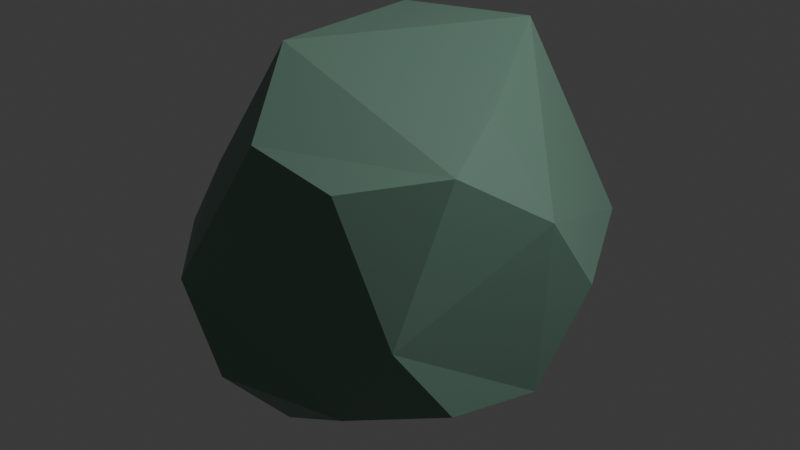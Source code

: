 # Source: lopoy_rocks.blend  (saved by Blender 4.1.24; exported with 4.5.12 LTS)
import bpy
from mathutils import Matrix  # noqa: F401  (used for matrix-valued properties, if any)

bpy.ops.wm.read_factory_settings(use_empty=True)
scene = bpy.context.scene
scene.name = 'Scene'

# ---- collections
col_collection = bpy.data.collections.new('Collection'); scene.collection.children.link(col_collection)

# ---- materials (node trees are filled in below, after node groups)
mat_material_001 = bpy.data.materials.new('Material.001')
mat_material_001.use_transparent_shadow = False

# ---- material node trees
mat_material_001.use_nodes = True; mat_material_001.node_tree.nodes.clear()
_N = mat_material_001.node_tree.nodes; _L = mat_material_001.node_tree.links
n0 = _N.new('ShaderNodeBsdfPrincipled'); n0.name = 'Principled BSDF'; n0.location = (10, 300)
n0.inputs[0].default_value = (0.1578, 0.2799, 0.2156, 1.0)
n1 = _N.new('ShaderNodeOutputMaterial'); n1.name = 'Material Output'; n1.location = (300, 300)
_L.new(n0.outputs[0], n1.inputs[0])
n1.is_active_output = True

# ---- world
world_world = bpy.data.worlds.new('World'); scene.world = world_world
world_world.use_nodes = True; world_world.node_tree.nodes.clear()
_N = world_world.node_tree.nodes; _L = world_world.node_tree.links
n0 = _N.new('ShaderNodeOutputWorld'); n0.name = 'World Output'; n0.location = (300, 300)
n1 = _N.new('ShaderNodeBackground'); n1.name = 'Background'; n1.location = (10, 300)
n1.inputs[0].default_value = (0.05088, 0.05088, 0.05088, 1.0)
_L.new(n1.outputs[0], n0.inputs[0])
n0.is_active_output = True
world_world.color = (0.05088, 0.05088, 0.05088)
world_world.use_sun_shadow = False
world_world.sun_shadow_jitter_overblur = 0.0

# ---- lights
light_light = bpy.data.lights.new('Light', 'POINT')
light_light.transmission_factor = 0.0
light_light.energy = 1000.0
light_light.shadow_soft_size = 0.1
light_light.shadow_maximum_resolution = 0.006
light_light.use_absolute_resolution = True

# ---- meshes
me_icosphere = bpy.data.meshes.new('Icosphere')
me_icosphere.from_pydata([(0.0, 0.0, -1.0), (0.7236, -0.5257, -0.4472), (-0.4382, -0.9545, -0.4998), (-1.056, -0.1038, -0.4998), (-0.2764, 1.177, -0.4472), (0.2764, -0.8506, 0.713), (-0.833, -0.5257, 0.4472), (-0.833, 0.8523, 0.4472), (0.2764, 1.177, 0.4472), (0.8944, 0.0, 0.4472), (-0.3242, -0.6038, -0.9032), (0.2629, -0.809, -0.5257), (0.8506, 0.0, -0.5257), (0.4253, 0.309, -0.8507), (-0.6875, -0.1038, -0.9032), (-0.6882, 0.8265, -0.5257), (0.2629, 1.136, -0.5257), (0.9511, 0.309, 0.0), (0.5878, -0.809, 0.0), (-1.222, -0.4128, -0.05259), (-0.7496, -0.9128, -0.05259), (-1.06, 0.6355, 0.0), (0.5878, 1.136, 0.0), (0.6882, -0.5, 0.7915), (-0.2629, -0.809, 0.7915), (0.5257, 0.0, 0.9044), (-0.5347, -0.309, 1.116), (-0.5347, 0.6355, 1.116), (0.1625, 0.8265, 1.116)], [], [(0, 10, 14), (3, 19, 21), (6, 24, 26), (5, 23, 25, 28, 27, 26, 24), (23, 9, 25), (17, 22, 8, 28, 25, 9), (21, 19, 6, 26, 27, 7), (20, 24, 6), (18, 23, 5), (15, 21, 7, 27, 28, 8, 22, 16, 4), (15, 3, 21), (19, 20, 6), (2, 11, 18, 5, 24, 20), (11, 1, 18), (1, 12, 17, 9, 23, 18), (22, 17, 12, 13, 16), (0, 14, 15, 4, 16, 13), (14, 3, 15), (3, 14, 10, 2, 20, 19), (10, 11, 2), (10, 0, 13, 12, 1, 11)])
_uv = me_icosphere.uv_layers.new(name='UVMap')
_uv.uv.foreach_set('vector', [0.9091, 0.0, 0.9545, 0.07873, 0.8636, 0.07873, 0.8182, 0.1575, 0.8636, 0.2362, 0.7727, 0.2362, 0.0, 0.3149, 0.09091, 0.3149, 0.9048, 0.7765, 0.1818, 0.3149, 0.2727, 0.3149, 0.4091, 0.3937, 0.5909, 0.3937, 0.7727, 0.3937, 0.04546, 0.3937, 0.09091, 0.3149, 0.2727, 0.3149, 0.3636, 0.3149, 0.3182, 0.3937, 0.4091, 0.2362, 0.5, 0.2362, 0.5455, 0.3149, 0.5909, 0.3937, 0.4091, 0.3937, 0.3636, 0.3149, 0.7727, 0.2362, 0.8636, 0.2362, 0.9091, 0.3149, 0.9048, 0.7765, 0.718, 0.3937, 0.7273, 0.3149, 0.04546, 0.2362, 0.09091, 0.3149, 0.0, 0.3149, 0.2273, 0.2362, 0.2727, 0.3149, 0.1818, 0.3149, 0.7273, 0.1575, 0.7727, 0.2362, 0.7273, 0.3149, 0.7727, 0.3937, 0.5909, 0.3937, 0.5455, 0.3149, 0.5, 0.2362, 0.5455, 0.1575, 0.6364, 0.1575, 0.7273, 0.1575, 0.8182, 0.1575, 0.7727, 0.2362, 0.8636, 0.2362, 0.9545, 0.2362, 0.9091, 0.3149, 0.4258, 0.1575, 0.1818, 0.1575, 0.07884, 0.2362, 0.1818, 0.3149, 0.2433, 0.4204, 0.4741, 0.3846, 0.1818, 0.1575, 0.2727, 0.1575, 0.2273, 0.2362, 0.2727, 0.1575, 0.3636, 0.1575, 0.4091, 0.2362, 0.3636, 0.3149, 0.2727, 0.3149, 0.2273, 0.2362, 0.5, 0.2362, 0.4091, 0.2362, 0.3636, 0.1575, 0.4091, 0.07873, 0.5455, 0.1575, 0.3636, 0.0, 0.7727, 0.07873, 0.7273, 0.1575, 0.6364, 0.1575, 0.5455, 0.1575, 0.4091, 0.07873, 0.7727, 0.07873, 0.8182, 0.1575, 0.7273, 0.1575, 0.8182, 0.1575, 0.7727, 0.07873, 0.9545, 0.07873, 0.09091, 0.1575, 0.9545, 0.2362, 0.8636, 0.2362, 0.1364, 0.07873, 0.1818, 0.1575, 0.09091, 0.1575, 0.1364, 0.07873, 0.3636, 0.0, 0.4091, 0.07873, 0.3636, 0.1575, 0.2727, 0.1575, 0.1818, 0.1575])
me_icosphere.materials.append(mat_material_001)
me_icosphere.update()

# ---- objects
ob_light = bpy.data.objects.new('Light', light_light)
ob_icosphere = bpy.data.objects.new('Icosphere', me_icosphere)

# ---- transforms, parenting, visibility, modifiers, constraints
ob_light.location = (4.076, 1.005, 5.904)
ob_light.rotation_euler = (0.6503, 0.05522, 1.866)
ob_light.lock_rotations_4d = False
ob_light.empty_display_type = 'ARROWS'
ob_light.color = (0.0, 0.0, 0.0, 0.0)
ob_light.lineart.crease_threshold = 0.0
ob_icosphere.location = (0.0, 0.0, 0.0)

# ---- collection membership
col_collection.objects.link(ob_light)
col_collection.objects.link(ob_icosphere)

# ---- scene / render settings (as saved in the file)
scene.frame_start = 1; scene.frame_end = 250; scene.frame_set(1)
scene.render.engine = 'BLENDER_EEVEE_NEXT'
scene.cycles.sampling_pattern = 'TABULATED_SOBOL'
scene.eevee.ray_tracing_options.trace_max_roughness = 0.0
bpy.context.view_layer.update()

# ---- added for rendering (the .blend has no active camera): camera
cam_auto = bpy.data.cameras.new('AutoCamera')
cam_auto.lens = 50.0
cam_auto.sensor_width = 36.0
cam_auto.clip_end = 1000.0
ob_auto_camera = bpy.data.objects.new('AutoCamera', cam_auto)
scene.collection.objects.link(ob_auto_camera)
ob_auto_camera.location = (3.29481, -4.00513, 2.80255)
ob_auto_camera.rotation_euler = (1.09748, -7.21219e-08, 0.694738)
scene.camera = ob_auto_camera
bpy.context.view_layer.update()
